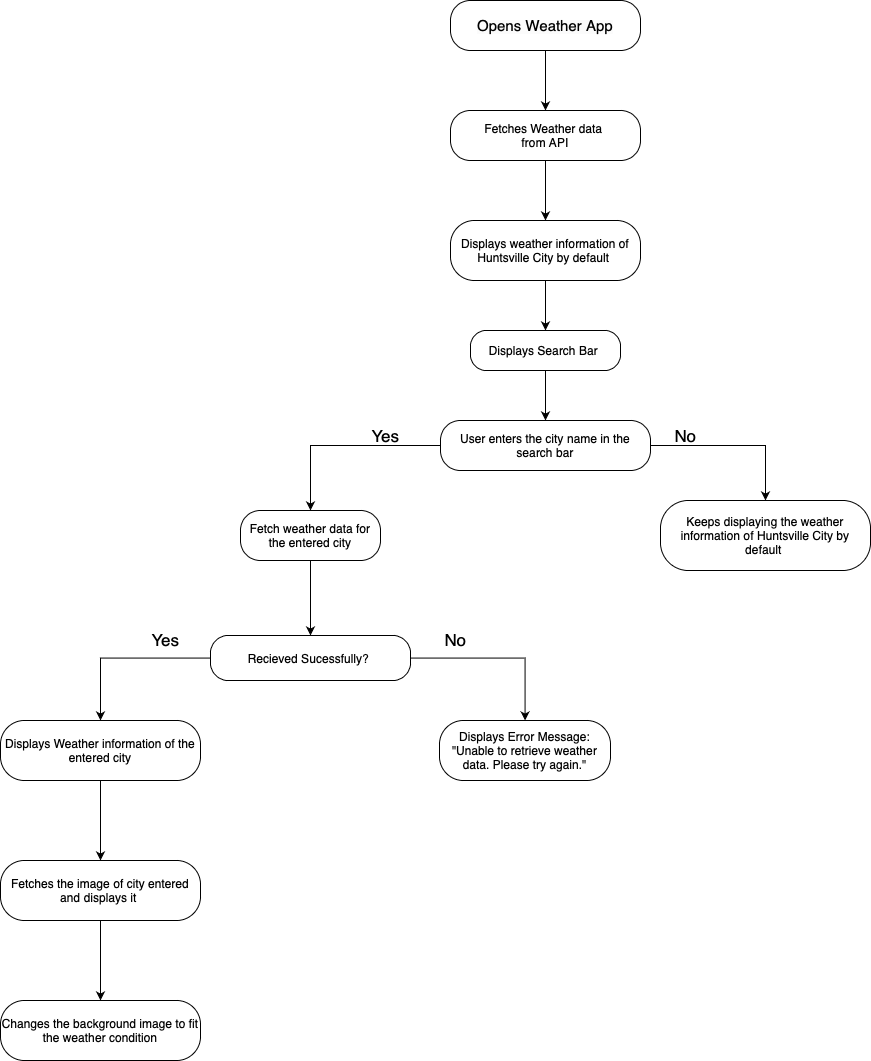

The diagram above was exported from draw.io. Its source (the exported page's mxGraphModel, read from the mxfile embedded in the PNG):
<mxGraphModel dx="2190" dy="2093" grid="1" gridSize="10" guides="1" tooltips="1" connect="1" arrows="1" fold="1" page="1" pageScale="1" pageWidth="827" pageHeight="1169" math="0" shadow="0">
  <root>
    <mxCell id="0" />
    <mxCell id="1" parent="0" />
    <mxCell id="K2keiWjWG6uWLrvLExbV-42" style="edgeStyle=orthogonalEdgeStyle;rounded=0;orthogonalLoop=1;jettySize=auto;html=1;entryX=0.5;entryY=0;entryDx=0;entryDy=0;" edge="1" parent="1" source="K2keiWjWG6uWLrvLExbV-3" target="K2keiWjWG6uWLrvLExbV-5">
      <mxGeometry relative="1" as="geometry" />
    </mxCell>
    <mxCell id="K2keiWjWG6uWLrvLExbV-3" value="Fetches Weather data&amp;nbsp;&lt;br&gt;from API" style="rounded=1;whiteSpace=wrap;html=1;arcSize=40;fontColor=#000000;fillColor=none;strokeColor=#000000;" vertex="1" parent="1">
      <mxGeometry x="320" y="70" width="190" height="50" as="geometry" />
    </mxCell>
    <mxCell id="K2keiWjWG6uWLrvLExbV-7" value="" style="edgeStyle=orthogonalEdgeStyle;rounded=0;orthogonalLoop=1;jettySize=auto;html=1;" edge="1" parent="1" source="K2keiWjWG6uWLrvLExbV-5" target="K2keiWjWG6uWLrvLExbV-6">
      <mxGeometry relative="1" as="geometry" />
    </mxCell>
    <mxCell id="K2keiWjWG6uWLrvLExbV-5" value="Displays weather information of &lt;br&gt;Huntsville City by default&amp;nbsp;" style="rounded=1;whiteSpace=wrap;html=1;arcSize=40;fontColor=#000000;fillColor=none;strokeColor=#000000;" vertex="1" parent="1">
      <mxGeometry x="320" y="180" width="190" height="60" as="geometry" />
    </mxCell>
    <mxCell id="K2keiWjWG6uWLrvLExbV-9" value="" style="edgeStyle=orthogonalEdgeStyle;rounded=0;orthogonalLoop=1;jettySize=auto;html=1;" edge="1" parent="1" source="K2keiWjWG6uWLrvLExbV-6" target="K2keiWjWG6uWLrvLExbV-8">
      <mxGeometry relative="1" as="geometry" />
    </mxCell>
    <mxCell id="K2keiWjWG6uWLrvLExbV-6" value="Displays Search Bar&amp;nbsp;" style="rounded=1;whiteSpace=wrap;html=1;arcSize=40;fontColor=#000000;fillColor=none;strokeColor=#000000;" vertex="1" parent="1">
      <mxGeometry x="340" y="290" width="150" height="40" as="geometry" />
    </mxCell>
    <mxCell id="K2keiWjWG6uWLrvLExbV-15" value="" style="edgeStyle=orthogonalEdgeStyle;rounded=0;orthogonalLoop=1;jettySize=auto;html=1;" edge="1" parent="1" source="K2keiWjWG6uWLrvLExbV-8" target="K2keiWjWG6uWLrvLExbV-14">
      <mxGeometry relative="1" as="geometry" />
    </mxCell>
    <mxCell id="K2keiWjWG6uWLrvLExbV-17" value="" style="edgeStyle=orthogonalEdgeStyle;rounded=0;orthogonalLoop=1;jettySize=auto;html=1;" edge="1" parent="1" source="K2keiWjWG6uWLrvLExbV-8" target="K2keiWjWG6uWLrvLExbV-16">
      <mxGeometry relative="1" as="geometry" />
    </mxCell>
    <mxCell id="K2keiWjWG6uWLrvLExbV-8" value="&lt;p style=&quot;&quot;&gt;User&lt;span style=&quot;caret-color: rgb(255, 255, 255);&quot;&gt; enters the city name &lt;/span&gt;&lt;span style=&quot;border: 0px solid rgb(217, 217, 227); box-sizing: border-box; --tw-border-spacing-x: 0; --tw-border-spacing-y: 0; --tw-translate-x: 0; --tw-translate-y: 0; --tw-rotate: 0; --tw-skew-x: 0; --tw-skew-y: 0; --tw-scale-x: 1; --tw-scale-y: 1; --tw-pan-x: ; --tw-pan-y: ; --tw-pinch-zoom: ; --tw-scroll-snap-strictness: proximity; --tw-ordinal: ; --tw-slashed-zero: ; --tw-numeric-figure: ; --tw-numeric-spacing: ; --tw-numeric-fraction: ; --tw-ring-inset: ; --tw-ring-offset-width: 0px; --tw-ring-offset-color: #fff; --tw-ring-color: rgba(59,130,246,0.5); --tw-ring-offset-shadow: 0 0 transparent; --tw-ring-shadow: 0 0 transparent; --tw-shadow: 0 0 transparent; --tw-shadow-colored: 0 0 transparent; --tw-blur: ; --tw-brightness: ; --tw-contrast: ; --tw-grayscale: ; --tw-hue-rotate: ; --tw-invert: ; --tw-saturate: ; --tw-sepia: ; --tw-drop-shadow: ; --tw-backdrop-blur: ; --tw-backdrop-brightness: ; --tw-backdrop-contrast: ; --tw-backdrop-grayscale: ; --tw-backdrop-hue-rotate: ; --tw-backdrop-invert: ; --tw-backdrop-opacity: ; --tw-backdrop-saturate: ; --tw-backdrop-sepia: ;&quot; class=&quot;hljs-keyword&quot;&gt;in&lt;/span&gt;&lt;span style=&quot;caret-color: rgb(255, 255, 255);&quot;&gt; the &lt;/span&gt;&lt;span style=&quot;border: 0px solid rgb(217, 217, 227); box-sizing: border-box; --tw-border-spacing-x: 0; --tw-border-spacing-y: 0; --tw-translate-x: 0; --tw-translate-y: 0; --tw-rotate: 0; --tw-skew-x: 0; --tw-skew-y: 0; --tw-scale-x: 1; --tw-scale-y: 1; --tw-pan-x: ; --tw-pan-y: ; --tw-pinch-zoom: ; --tw-scroll-snap-strictness: proximity; --tw-ordinal: ; --tw-slashed-zero: ; --tw-numeric-figure: ; --tw-numeric-spacing: ; --tw-numeric-fraction: ; --tw-ring-inset: ; --tw-ring-offset-width: 0px; --tw-ring-offset-color: #fff; --tw-ring-color: rgba(59,130,246,0.5); --tw-ring-offset-shadow: 0 0 transparent; --tw-ring-shadow: 0 0 transparent; --tw-shadow: 0 0 transparent; --tw-shadow-colored: 0 0 transparent; --tw-blur: ; --tw-brightness: ; --tw-contrast: ; --tw-grayscale: ; --tw-hue-rotate: ; --tw-invert: ; --tw-saturate: ; --tw-sepia: ; --tw-drop-shadow: ; --tw-backdrop-blur: ; --tw-backdrop-brightness: ; --tw-backdrop-contrast: ; --tw-backdrop-grayscale: ; --tw-backdrop-hue-rotate: ; --tw-backdrop-invert: ; --tw-backdrop-opacity: ; --tw-backdrop-saturate: ; --tw-backdrop-sepia: ;&quot; class=&quot;hljs-keyword&quot;&gt;search&lt;/span&gt;&lt;span style=&quot;caret-color: rgb(255, 255, 255);&quot;&gt; bar&lt;/span&gt;&lt;/p&gt;" style="rounded=1;whiteSpace=wrap;html=1;fillColor=#FFFFFF;strokeColor=#000000;fontColor=#000000;arcSize=40;align=center;" vertex="1" parent="1">
      <mxGeometry x="310" y="380" width="210" height="50" as="geometry" />
    </mxCell>
    <mxCell id="K2keiWjWG6uWLrvLExbV-19" value="" style="edgeStyle=orthogonalEdgeStyle;rounded=0;orthogonalLoop=1;jettySize=auto;html=1;" edge="1" parent="1" source="K2keiWjWG6uWLrvLExbV-14" target="K2keiWjWG6uWLrvLExbV-18">
      <mxGeometry relative="1" as="geometry" />
    </mxCell>
    <mxCell id="K2keiWjWG6uWLrvLExbV-14" value="Fetch weather data for the entered city" style="whiteSpace=wrap;html=1;fillColor=#FFFFFF;strokeColor=#000000;fontColor=#000000;rounded=1;arcSize=40;" vertex="1" parent="1">
      <mxGeometry x="110" y="470" width="140" height="50" as="geometry" />
    </mxCell>
    <mxCell id="K2keiWjWG6uWLrvLExbV-16" value="Keeps displaying the weather information of Huntsville City by default&amp;nbsp;" style="whiteSpace=wrap;html=1;fillColor=#FFFFFF;strokeColor=#000000;fontColor=#000000;rounded=1;arcSize=40;" vertex="1" parent="1">
      <mxGeometry x="530" y="460" width="210" height="70" as="geometry" />
    </mxCell>
    <mxCell id="K2keiWjWG6uWLrvLExbV-21" value="" style="edgeStyle=orthogonalEdgeStyle;rounded=0;orthogonalLoop=1;jettySize=auto;html=1;" edge="1" parent="1" source="K2keiWjWG6uWLrvLExbV-18" target="K2keiWjWG6uWLrvLExbV-20">
      <mxGeometry relative="1" as="geometry" />
    </mxCell>
    <mxCell id="K2keiWjWG6uWLrvLExbV-23" value="" style="edgeStyle=orthogonalEdgeStyle;rounded=0;orthogonalLoop=1;jettySize=auto;html=1;" edge="1" parent="1" source="K2keiWjWG6uWLrvLExbV-18" target="K2keiWjWG6uWLrvLExbV-22">
      <mxGeometry relative="1" as="geometry" />
    </mxCell>
    <mxCell id="K2keiWjWG6uWLrvLExbV-18" value="Recieved Sucessfully?&amp;nbsp;" style="whiteSpace=wrap;html=1;fillColor=#FFFFFF;strokeColor=#000000;fontColor=#000000;rounded=1;arcSize=40;" vertex="1" parent="1">
      <mxGeometry x="80" y="595" width="200" height="45" as="geometry" />
    </mxCell>
    <mxCell id="K2keiWjWG6uWLrvLExbV-25" value="" style="edgeStyle=orthogonalEdgeStyle;rounded=0;orthogonalLoop=1;jettySize=auto;html=1;" edge="1" parent="1" source="K2keiWjWG6uWLrvLExbV-20" target="K2keiWjWG6uWLrvLExbV-24">
      <mxGeometry relative="1" as="geometry" />
    </mxCell>
    <mxCell id="K2keiWjWG6uWLrvLExbV-20" value="Displays Weather information of the entered city" style="whiteSpace=wrap;html=1;fillColor=#FFFFFF;strokeColor=#000000;fontColor=#000000;rounded=1;arcSize=40;" vertex="1" parent="1">
      <mxGeometry x="-130" y="680" width="200" height="60" as="geometry" />
    </mxCell>
    <mxCell id="K2keiWjWG6uWLrvLExbV-22" value="Displays Error Message: &quot;Unable to retrieve weather data. Please try again.&quot;" style="whiteSpace=wrap;html=1;fillColor=#FFFFFF;strokeColor=#000000;fontColor=#000000;rounded=1;arcSize=40;" vertex="1" parent="1">
      <mxGeometry x="309" y="680" width="171" height="60" as="geometry" />
    </mxCell>
    <mxCell id="K2keiWjWG6uWLrvLExbV-27" value="" style="edgeStyle=orthogonalEdgeStyle;rounded=0;orthogonalLoop=1;jettySize=auto;html=1;" edge="1" parent="1" source="K2keiWjWG6uWLrvLExbV-24" target="K2keiWjWG6uWLrvLExbV-26">
      <mxGeometry relative="1" as="geometry" />
    </mxCell>
    <mxCell id="K2keiWjWG6uWLrvLExbV-24" value="Fetches the image of city entered and displays it&amp;nbsp;" style="whiteSpace=wrap;html=1;fillColor=#FFFFFF;strokeColor=#000000;fontColor=#000000;rounded=1;arcSize=40;" vertex="1" parent="1">
      <mxGeometry x="-130" y="820" width="200" height="60" as="geometry" />
    </mxCell>
    <mxCell id="K2keiWjWG6uWLrvLExbV-26" value="Changes the background image to fit the weather condition" style="whiteSpace=wrap;html=1;fillColor=#FFFFFF;strokeColor=#000000;fontColor=#000000;rounded=1;arcSize=40;" vertex="1" parent="1">
      <mxGeometry x="-130" y="960" width="200" height="60" as="geometry" />
    </mxCell>
    <mxCell id="K2keiWjWG6uWLrvLExbV-30" value="&lt;font style=&quot;font-size: 17px;&quot;&gt;Yes&lt;/font&gt;" style="text;html=1;align=center;verticalAlign=middle;resizable=0;points=[];autosize=1;strokeColor=none;fillColor=none;" vertex="1" parent="1">
      <mxGeometry x="230" y="380" width="50" height="30" as="geometry" />
    </mxCell>
    <mxCell id="K2keiWjWG6uWLrvLExbV-31" value="&lt;font style=&quot;font-size: 17px;&quot;&gt;Yes&lt;/font&gt;" style="text;html=1;align=center;verticalAlign=middle;resizable=0;points=[];autosize=1;strokeColor=none;fillColor=none;" vertex="1" parent="1">
      <mxGeometry x="10" y="584" width="50" height="30" as="geometry" />
    </mxCell>
    <mxCell id="K2keiWjWG6uWLrvLExbV-32" value="&lt;span style=&quot;font-size: 17px;&quot;&gt;No&lt;/span&gt;" style="text;html=1;align=center;verticalAlign=middle;resizable=0;points=[];autosize=1;strokeColor=none;fillColor=none;" vertex="1" parent="1">
      <mxGeometry x="530" y="380" width="50" height="30" as="geometry" />
    </mxCell>
    <mxCell id="K2keiWjWG6uWLrvLExbV-33" value="&lt;span style=&quot;font-size: 17px;&quot;&gt;No&lt;/span&gt;" style="text;html=1;align=center;verticalAlign=middle;resizable=0;points=[];autosize=1;strokeColor=none;fillColor=none;" vertex="1" parent="1">
      <mxGeometry x="300" y="584" width="50" height="30" as="geometry" />
    </mxCell>
    <mxCell id="K2keiWjWG6uWLrvLExbV-41" style="edgeStyle=orthogonalEdgeStyle;rounded=0;orthogonalLoop=1;jettySize=auto;html=1;entryX=0.5;entryY=0;entryDx=0;entryDy=0;" edge="1" parent="1" source="K2keiWjWG6uWLrvLExbV-38" target="K2keiWjWG6uWLrvLExbV-3">
      <mxGeometry relative="1" as="geometry" />
    </mxCell>
    <mxCell id="K2keiWjWG6uWLrvLExbV-38" value="&lt;span style=&quot;caret-color: rgb(0, 0, 0); color: rgb(0, 0, 0); font-family: Helvetica; font-style: normal; font-variant-caps: normal; font-weight: 400; letter-spacing: normal; text-align: center; text-indent: 0px; text-transform: none; word-spacing: 0px; -webkit-text-stroke-width: 0px; background-color: rgb(251, 251, 251); text-decoration: none; float: none; display: inline !important;&quot;&gt;&lt;font style=&quot;font-size: 15px;&quot;&gt;Opens Weather App&lt;/font&gt;&lt;/span&gt;" style="whiteSpace=wrap;html=1;fillColor=none;strokeColor=#000000;fontColor=#000000;rounded=1;arcSize=40;" vertex="1" parent="1">
      <mxGeometry x="320" y="-40" width="190" height="50" as="geometry" />
    </mxCell>
  </root>
</mxGraphModel>